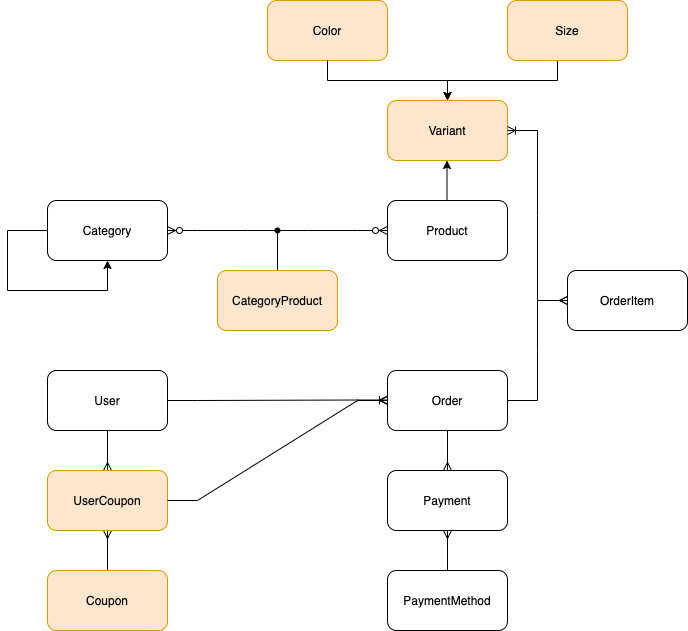

The diagram above was exported from draw.io. Its source (the exported page's mxGraphModel, read from the mxfile embedded in the PNG):
<mxGraphModel dx="1148" dy="745" grid="1" gridSize="10" guides="1" tooltips="1" connect="1" arrows="1" fold="1" page="1" pageScale="1" pageWidth="827" pageHeight="1169" math="0" shadow="0">
  <root>
    <mxCell id="0" />
    <mxCell id="1" parent="0" />
    <mxCell id="_rwjLgUpc_bd3IzGtGMM-45" value="" style="edgeStyle=orthogonalEdgeStyle;rounded=0;orthogonalLoop=1;jettySize=auto;html=1;entryX=0.5;entryY=1;entryDx=0;entryDy=0;" parent="1" source="_rwjLgUpc_bd3IzGtGMM-1" target="_rwjLgUpc_bd3IzGtGMM-1" edge="1">
      <mxGeometry relative="1" as="geometry">
        <mxPoint x="140" y="360" as="targetPoint" />
        <Array as="points">
          <mxPoint x="40" y="290" />
          <mxPoint x="40" y="350" />
          <mxPoint x="140" y="350" />
        </Array>
      </mxGeometry>
    </mxCell>
    <mxCell id="_rwjLgUpc_bd3IzGtGMM-1" value="Category" style="rounded=1;whiteSpace=wrap;html=1;" parent="1" vertex="1">
      <mxGeometry x="80" y="260" width="120" height="60" as="geometry" />
    </mxCell>
    <mxCell id="_rwjLgUpc_bd3IzGtGMM-20" value="" style="edgeStyle=orthogonalEdgeStyle;rounded=0;orthogonalLoop=1;jettySize=auto;html=1;entryX=0.5;entryY=0;entryDx=0;entryDy=0;endArrow=ERmany;endFill=0;" parent="1" source="_rwjLgUpc_bd3IzGtGMM-2" target="_rwjLgUpc_bd3IzGtGMM-7" edge="1">
      <mxGeometry relative="1" as="geometry">
        <mxPoint x="480" y="540" as="targetPoint" />
      </mxGeometry>
    </mxCell>
    <mxCell id="_rwjLgUpc_bd3IzGtGMM-2" value="Order" style="rounded=1;whiteSpace=wrap;html=1;" parent="1" vertex="1">
      <mxGeometry x="420" y="430" width="120" height="60" as="geometry" />
    </mxCell>
    <mxCell id="_rwjLgUpc_bd3IzGtGMM-3" value="User" style="rounded=1;whiteSpace=wrap;html=1;" parent="1" vertex="1">
      <mxGeometry x="80" y="430" width="120" height="60" as="geometry" />
    </mxCell>
    <mxCell id="_rwjLgUpc_bd3IzGtGMM-48" value="" style="edgeStyle=orthogonalEdgeStyle;rounded=0;orthogonalLoop=1;jettySize=auto;html=1;" parent="1" edge="1">
      <mxGeometry relative="1" as="geometry">
        <mxPoint x="479.5" y="260" as="sourcePoint" />
        <mxPoint x="479.5" y="220" as="targetPoint" />
      </mxGeometry>
    </mxCell>
    <mxCell id="_rwjLgUpc_bd3IzGtGMM-4" value="Product" style="rounded=1;whiteSpace=wrap;html=1;" parent="1" vertex="1">
      <mxGeometry x="420" y="260" width="120" height="60" as="geometry" />
    </mxCell>
    <mxCell id="_rwjLgUpc_bd3IzGtGMM-24" value="" style="edgeStyle=orthogonalEdgeStyle;rounded=0;orthogonalLoop=1;jettySize=auto;html=1;endArrow=ERmany;endFill=0;" parent="1" source="_rwjLgUpc_bd3IzGtGMM-6" target="_rwjLgUpc_bd3IzGtGMM-7" edge="1">
      <mxGeometry relative="1" as="geometry" />
    </mxCell>
    <mxCell id="_rwjLgUpc_bd3IzGtGMM-6" value="PaymentMethod" style="rounded=1;whiteSpace=wrap;html=1;" parent="1" vertex="1">
      <mxGeometry x="420" y="630" width="120" height="60" as="geometry" />
    </mxCell>
    <mxCell id="_rwjLgUpc_bd3IzGtGMM-7" value="Payment" style="rounded=1;whiteSpace=wrap;html=1;" parent="1" vertex="1">
      <mxGeometry x="420" y="530" width="120" height="60" as="geometry" />
    </mxCell>
    <mxCell id="_rwjLgUpc_bd3IzGtGMM-8" value="" style="edgeStyle=entityRelationEdgeStyle;fontSize=12;html=1;endArrow=ERzeroToMany;endFill=1;startArrow=none;rounded=0;" parent="1" source="_rwjLgUpc_bd3IzGtGMM-27" target="_rwjLgUpc_bd3IzGtGMM-4" edge="1">
      <mxGeometry width="100" height="100" relative="1" as="geometry">
        <mxPoint x="300" y="289.5" as="sourcePoint" />
        <mxPoint x="410" y="289.5" as="targetPoint" />
      </mxGeometry>
    </mxCell>
    <mxCell id="_rwjLgUpc_bd3IzGtGMM-9" value="" style="edgeStyle=entityRelationEdgeStyle;fontSize=12;html=1;endArrow=ERoneToMany;rounded=0;exitX=1;exitY=0.5;exitDx=0;exitDy=0;" parent="1" source="_rwjLgUpc_bd3IzGtGMM-3" edge="1">
      <mxGeometry width="100" height="100" relative="1" as="geometry">
        <mxPoint x="300" y="460" as="sourcePoint" />
        <mxPoint x="420" y="459.5" as="targetPoint" />
      </mxGeometry>
    </mxCell>
    <mxCell id="_rwjLgUpc_bd3IzGtGMM-13" value="" style="edgeStyle=entityRelationEdgeStyle;fontSize=12;html=1;endArrow=ERmany;rounded=0;exitX=1;exitY=0.5;exitDx=0;exitDy=0;entryX=0;entryY=0.5;entryDx=0;entryDy=0;endFill=0;" parent="1" source="_rwjLgUpc_bd3IzGtGMM-2" target="_rwjLgUpc_bd3IzGtGMM-47" edge="1">
      <mxGeometry width="100" height="100" relative="1" as="geometry">
        <mxPoint x="540" y="530" as="sourcePoint" />
        <mxPoint x="600" y="350" as="targetPoint" />
      </mxGeometry>
    </mxCell>
    <mxCell id="_rwjLgUpc_bd3IzGtGMM-28" value="" style="edgeStyle=orthogonalEdgeStyle;rounded=0;orthogonalLoop=1;jettySize=auto;html=1;endArrow=none;endFill=0;" parent="1" source="_rwjLgUpc_bd3IzGtGMM-25" target="_rwjLgUpc_bd3IzGtGMM-27" edge="1">
      <mxGeometry relative="1" as="geometry" />
    </mxCell>
    <mxCell id="_rwjLgUpc_bd3IzGtGMM-25" value="CategoryProduct" style="rounded=1;whiteSpace=wrap;html=1;fillColor=#ffe6cc;strokeColor=#d79b00;" parent="1" vertex="1">
      <mxGeometry x="250" y="330" width="120" height="60" as="geometry" />
    </mxCell>
    <mxCell id="_rwjLgUpc_bd3IzGtGMM-27" value="" style="shape=waypoint;size=6;pointerEvents=1;points=[];fillColor=#ffffff;resizable=0;rotatable=0;perimeter=centerPerimeter;snapToPoint=1;rounded=1;" parent="1" vertex="1">
      <mxGeometry x="290" y="270" width="40" height="40" as="geometry" />
    </mxCell>
    <mxCell id="_rwjLgUpc_bd3IzGtGMM-29" value="" style="edgeStyle=entityRelationEdgeStyle;fontSize=12;html=1;endArrow=none;endFill=1;startArrow=ERzeroToMany;rounded=0;" parent="1" source="_rwjLgUpc_bd3IzGtGMM-1" target="_rwjLgUpc_bd3IzGtGMM-27" edge="1">
      <mxGeometry width="100" height="100" relative="1" as="geometry">
        <mxPoint x="300" y="289.5" as="sourcePoint" />
        <mxPoint x="420" y="290" as="targetPoint" />
      </mxGeometry>
    </mxCell>
    <mxCell id="_rwjLgUpc_bd3IzGtGMM-33" value="Variant" style="rounded=1;whiteSpace=wrap;html=1;fillColor=#ffe6cc;strokeColor=#d79b00;" parent="1" vertex="1">
      <mxGeometry x="420" y="160" width="120" height="60" as="geometry" />
    </mxCell>
    <mxCell id="_rwjLgUpc_bd3IzGtGMM-34" value="Color" style="rounded=1;whiteSpace=wrap;html=1;fillColor=#ffe6cc;strokeColor=#d79b00;" parent="1" vertex="1">
      <mxGeometry x="300" y="60" width="120" height="60" as="geometry" />
    </mxCell>
    <mxCell id="W3BGCR9uO6VATRdIMSgZ-5" value="" style="edgeStyle=orthogonalEdgeStyle;rounded=0;orthogonalLoop=1;jettySize=auto;html=1;" parent="1" source="_rwjLgUpc_bd3IzGtGMM-35" edge="1">
      <mxGeometry relative="1" as="geometry">
        <mxPoint x="480" y="160" as="targetPoint" />
        <Array as="points">
          <mxPoint x="590" y="140" />
          <mxPoint x="480" y="140" />
          <mxPoint x="480" y="160" />
        </Array>
      </mxGeometry>
    </mxCell>
    <mxCell id="_rwjLgUpc_bd3IzGtGMM-35" value="Size" style="rounded=1;whiteSpace=wrap;html=1;fillColor=#ffe6cc;strokeColor=#d79b00;" parent="1" vertex="1">
      <mxGeometry x="540" y="60" width="120" height="60" as="geometry" />
    </mxCell>
    <mxCell id="_rwjLgUpc_bd3IzGtGMM-47" value="OrderItem" style="rounded=1;whiteSpace=wrap;html=1;" parent="1" vertex="1">
      <mxGeometry x="600" y="330" width="120" height="60" as="geometry" />
    </mxCell>
    <mxCell id="W3BGCR9uO6VATRdIMSgZ-6" value="" style="edgeStyle=orthogonalEdgeStyle;rounded=0;orthogonalLoop=1;jettySize=auto;html=1;" parent="1" edge="1">
      <mxGeometry relative="1" as="geometry">
        <mxPoint x="360" y="120" as="sourcePoint" />
        <mxPoint x="480" y="160" as="targetPoint" />
        <Array as="points">
          <mxPoint x="360" y="140" />
          <mxPoint x="480" y="140" />
          <mxPoint x="480" y="160" />
        </Array>
      </mxGeometry>
    </mxCell>
    <mxCell id="Ip8I_sGOBsbd5aVDpeqR-14" value="" style="edgeStyle=orthogonalEdgeStyle;rounded=0;orthogonalLoop=1;jettySize=auto;html=1;startArrow=ERmany;startFill=0;endArrow=none;endFill=0;" parent="1" source="Ip8I_sGOBsbd5aVDpeqR-1" target="_rwjLgUpc_bd3IzGtGMM-3" edge="1">
      <mxGeometry relative="1" as="geometry" />
    </mxCell>
    <mxCell id="Ip8I_sGOBsbd5aVDpeqR-15" value="" style="edgeStyle=orthogonalEdgeStyle;rounded=0;orthogonalLoop=1;jettySize=auto;html=1;startArrow=ERmany;startFill=0;endArrow=none;endFill=0;" parent="1" source="Ip8I_sGOBsbd5aVDpeqR-1" target="Ip8I_sGOBsbd5aVDpeqR-3" edge="1">
      <mxGeometry relative="1" as="geometry" />
    </mxCell>
    <mxCell id="Ip8I_sGOBsbd5aVDpeqR-1" value="UserCoupon" style="whiteSpace=wrap;html=1;rounded=1;fillColor=#ffe6cc;strokeColor=#d79b00;" parent="1" vertex="1">
      <mxGeometry x="80" y="530" width="120" height="60" as="geometry" />
    </mxCell>
    <mxCell id="Ip8I_sGOBsbd5aVDpeqR-3" value="Coupon" style="whiteSpace=wrap;html=1;rounded=1;fillColor=#ffe6cc;strokeColor=#d79b00;" parent="1" vertex="1">
      <mxGeometry x="80" y="630" width="120" height="60" as="geometry" />
    </mxCell>
    <mxCell id="Ip8I_sGOBsbd5aVDpeqR-5" value="" style="edgeStyle=entityRelationEdgeStyle;fontSize=12;html=1;endArrow=ERoneToMany;rounded=0;entryX=0;entryY=0.5;entryDx=0;entryDy=0;exitX=1;exitY=0.5;exitDx=0;exitDy=0;" parent="1" source="Ip8I_sGOBsbd5aVDpeqR-1" target="_rwjLgUpc_bd3IzGtGMM-2" edge="1">
      <mxGeometry width="100" height="100" relative="1" as="geometry">
        <mxPoint x="210" y="560" as="sourcePoint" />
        <mxPoint x="580" y="630" as="targetPoint" />
      </mxGeometry>
    </mxCell>
    <mxCell id="Ip8I_sGOBsbd5aVDpeqR-7" value="" style="edgeStyle=entityRelationEdgeStyle;fontSize=12;html=1;endArrow=ERmany;rounded=0;entryX=0;entryY=0.5;entryDx=0;entryDy=0;startArrow=ERoneToMany;startFill=0;endFill=0;" parent="1" edge="1">
      <mxGeometry width="100" height="100" relative="1" as="geometry">
        <mxPoint x="540" y="190" as="sourcePoint" />
        <mxPoint x="600" y="360" as="targetPoint" />
      </mxGeometry>
    </mxCell>
  </root>
</mxGraphModel>